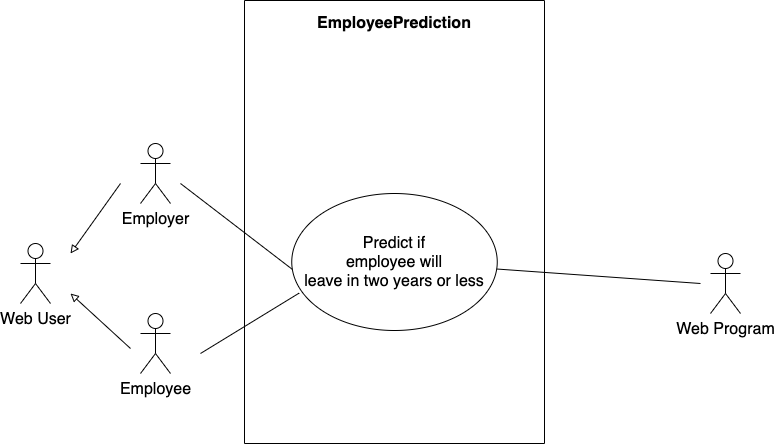

The diagram above was exported from draw.io. Its source (the exported page's mxGraphModel, read from the mxfile embedded in the PNG):
<mxGraphModel dx="954" dy="648" grid="1" gridSize="10" guides="1" tooltips="1" connect="1" arrows="1" fold="1" page="1" pageScale="1" pageWidth="827" pageHeight="1169" background="#ffffff" math="0" shadow="0">
  <root>
    <mxCell id="0" />
    <mxCell id="1" parent="0" />
    <mxCell id="3T4fALvLTndCicizYnG7-1" value="" style="swimlane;startSize=0;" parent="1" vertex="1">
      <mxGeometry x="264" y="237" width="300" height="443" as="geometry" />
    </mxCell>
    <mxCell id="3T4fALvLTndCicizYnG7-3" value="&lt;b&gt;&lt;font style=&quot;font-size: 16px;&quot;&gt;EmployeePrediction&lt;/font&gt;&lt;/b&gt;" style="text;strokeColor=none;align=center;fillColor=none;html=1;verticalAlign=middle;whiteSpace=wrap;rounded=0;" parent="3T4fALvLTndCicizYnG7-1" vertex="1">
      <mxGeometry x="65" y="3" width="170" height="40" as="geometry" />
    </mxCell>
    <mxCell id="3T4fALvLTndCicizYnG7-7" value="Predict if&lt;br&gt;employee will&lt;br&gt;leave in two years or less" style="ellipse;whiteSpace=wrap;html=1;fontSize=16;" parent="3T4fALvLTndCicizYnG7-1" vertex="1">
      <mxGeometry x="47.25" y="193" width="205.5" height="137" as="geometry" />
    </mxCell>
    <mxCell id="3T4fALvLTndCicizYnG7-10" value="" style="endArrow=none;html=1;rounded=0;fontSize=16;" parent="3T4fALvLTndCicizYnG7-1" source="3T4fALvLTndCicizYnG7-7" edge="1">
      <mxGeometry width="50" height="50" relative="1" as="geometry">
        <mxPoint x="-11.25" y="74.5" as="sourcePoint" />
        <mxPoint x="456" y="283" as="targetPoint" />
      </mxGeometry>
    </mxCell>
    <mxCell id="3T4fALvLTndCicizYnG7-11" value="" style="endArrow=none;html=1;rounded=0;fontSize=16;entryX=0.003;entryY=0.554;entryDx=0;entryDy=0;entryPerimeter=0;" parent="3T4fALvLTndCicizYnG7-1" target="3T4fALvLTndCicizYnG7-7" edge="1">
      <mxGeometry width="50" height="50" relative="1" as="geometry">
        <mxPoint x="-64" y="183" as="sourcePoint" />
        <mxPoint x="46" y="243" as="targetPoint" />
      </mxGeometry>
    </mxCell>
    <mxCell id="3T4fALvLTndCicizYnG7-4" value="Employer" style="shape=umlActor;verticalLabelPosition=bottom;verticalAlign=top;html=1;outlineConnect=0;fontSize=16;" parent="1" vertex="1">
      <mxGeometry x="160" y="380" width="30" height="60" as="geometry" />
    </mxCell>
    <mxCell id="3T4fALvLTndCicizYnG7-5" value="Web User" style="shape=umlActor;verticalLabelPosition=bottom;verticalAlign=top;html=1;outlineConnect=0;fontSize=16;" parent="1" vertex="1">
      <mxGeometry x="40" y="480" width="30" height="60" as="geometry" />
    </mxCell>
    <mxCell id="3T4fALvLTndCicizYnG7-6" value="Employee" style="shape=umlActor;verticalLabelPosition=bottom;verticalAlign=top;html=1;outlineConnect=0;fontSize=16;" parent="1" vertex="1">
      <mxGeometry x="160" y="550" width="30" height="60" as="geometry" />
    </mxCell>
    <mxCell id="3T4fALvLTndCicizYnG7-8" value="Web Program" style="shape=umlActor;verticalLabelPosition=bottom;verticalAlign=top;html=1;outlineConnect=0;fontSize=16;" parent="1" vertex="1">
      <mxGeometry x="730" y="490" width="30" height="60" as="geometry" />
    </mxCell>
    <mxCell id="3T4fALvLTndCicizYnG7-12" value="" style="endArrow=none;html=1;rounded=0;fontSize=16;entryX=0.036;entryY=0.727;entryDx=0;entryDy=0;entryPerimeter=0;" parent="1" target="3T4fALvLTndCicizYnG7-7" edge="1">
      <mxGeometry width="50" height="50" relative="1" as="geometry">
        <mxPoint x="220" y="590" as="sourcePoint" />
        <mxPoint x="280" y="550" as="targetPoint" />
      </mxGeometry>
    </mxCell>
    <mxCell id="3T4fALvLTndCicizYnG7-13" value="" style="endArrow=block;html=1;rounded=0;fontSize=16;endFill=0;" parent="1" edge="1">
      <mxGeometry width="50" height="50" relative="1" as="geometry">
        <mxPoint x="140" y="420" as="sourcePoint" />
        <mxPoint x="90" y="490" as="targetPoint" />
      </mxGeometry>
    </mxCell>
    <mxCell id="3T4fALvLTndCicizYnG7-14" value="" style="endArrow=block;html=1;rounded=0;fontSize=16;endFill=0;" parent="1" edge="1">
      <mxGeometry width="50" height="50" relative="1" as="geometry">
        <mxPoint x="150" y="585" as="sourcePoint" />
        <mxPoint x="90" y="530" as="targetPoint" />
      </mxGeometry>
    </mxCell>
  </root>
</mxGraphModel>